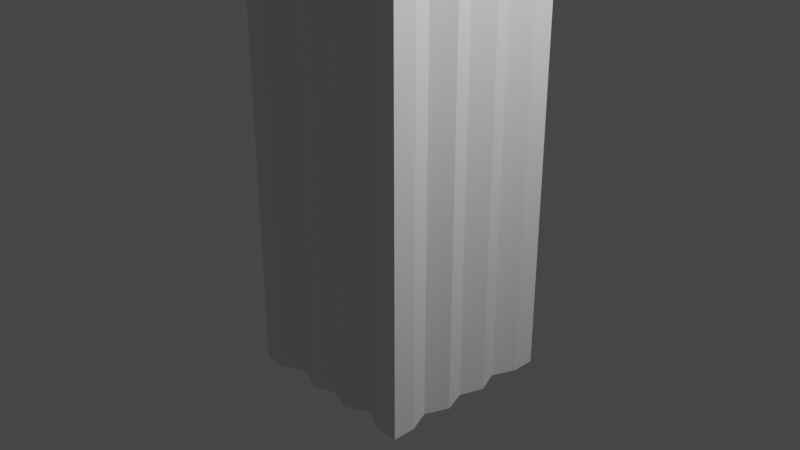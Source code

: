 # Source: Screwdriver.blend  (saved by Blender 2.90.8; exported with 4.5.12 LTS)
import bpy
from mathutils import Matrix  # noqa: F401  (used for matrix-valued properties, if any)

bpy.ops.wm.read_factory_settings(use_empty=True)
scene = bpy.context.scene
scene.name = 'Scene'

# ---- collections
col_collection = bpy.data.collections.new('Collection'); scene.collection.children.link(col_collection)

# ---- node groups
ng_auto_smooth = bpy.data.node_groups.new('Auto Smooth', 'GeometryNodeTree')
_s = ng_auto_smooth.interface.new_socket(name='Geometry', in_out='OUTPUT', socket_type='NodeSocketGeometry')
_s = ng_auto_smooth.interface.new_socket(name='Geometry', in_out='INPUT', socket_type='NodeSocketGeometry')
_s = ng_auto_smooth.interface.new_socket(name='Angle', in_out='INPUT', socket_type='NodeSocketFloat')
_s.subtype = 'ANGLE'
_s.min_value = 0.0
_s.max_value = 3.142
ng_auto_smooth.is_modifier = True
_N = ng_auto_smooth.nodes; _L = ng_auto_smooth.links
n0 = _N.new('NodeGroupOutput'); n0.name = 'Group Output'; n0.location = (480, -100)
n1 = _N.new('NodeGroupInput'); n1.name = 'Group Input'; n1.location = (-420, -300)
n2 = _N.new('NodeGroupInput'); n2.name = 'Group Input.001'; n2.location = (-60, -100)
n3 = _N.new('GeometryNodeSetShadeSmooth'); n3.name = 'Set Shade Smooth'; n3.location = (120, -100)
n3.domain = 'EDGE'
n4 = _N.new('GeometryNodeSetShadeSmooth'); n4.name = 'Set Shade Smooth.001'; n4.location = (300, -100)
n5 = _N.new('GeometryNodeInputMeshEdgeAngle'); n5.name = 'Edge Angle'; n5.location = (-420, -220)
n6 = _N.new('GeometryNodeInputEdgeSmooth'); n6.name = 'Is Edge Smooth'; n6.location = (-60, -160)
n7 = _N.new('GeometryNodeInputShadeSmooth'); n7.name = 'Is Face Smooth'; n7.location = (-240, -340)
n8 = _N.new('FunctionNodeBooleanMath'); n8.name = 'Boolean Math'; n8.location = (-60, -220)
n9 = _N.new('FunctionNodeCompare'); n9.name = 'Compare'; n9.location = (-240, -180)
n9.operation = 'LESS_EQUAL'
_L.new(n5.outputs[0], n9.inputs[0])
_L.new(n4.outputs[0], n0.inputs[0])
_L.new(n1.outputs[1], n9.inputs[1])
_L.new(n9.outputs[0], n8.inputs[0])
_L.new(n7.outputs[0], n8.inputs[1])
_L.new(n2.outputs[0], n3.inputs[0])
_L.new(n6.outputs[0], n3.inputs[1])
_L.new(n3.outputs[0], n4.inputs[0])
_L.new(n8.outputs[0], n3.inputs[2])
n0.is_active_output = True

# ---- world
world_world = bpy.data.worlds.new('World'); scene.world = world_world
world_world.use_nodes = True; world_world.node_tree.nodes.clear()
_N = world_world.node_tree.nodes; _L = world_world.node_tree.links
n0 = _N.new('ShaderNodeOutputWorld'); n0.name = 'World Output'; n0.location = (300, 300)
n1 = _N.new('ShaderNodeBackground'); n1.name = 'Background'; n1.location = (10, 300)
n1.inputs[0].default_value = (0.05088, 0.05088, 0.05088, 1.0)
_L.new(n1.outputs[0], n0.inputs[0])
n0.is_active_output = True
world_world.color = (0.05088, 0.05088, 0.05088)
world_world.use_sun_shadow = False
world_world.sun_shadow_jitter_overblur = 0.0

# ---- cameras
cam_camera = bpy.data.cameras.new('Camera')
cam_camera.clip_end = 100.0
cam_camera.ortho_scale = 7.314

# ---- lights
light_light = bpy.data.lights.new('Light', 'POINT')
light_light.transmission_factor = 0.0
light_light.energy = 1000.0
light_light.shadow_soft_size = 0.1
light_light.shadow_maximum_resolution = 0.006
light_light.use_absolute_resolution = True

# ---- meshes
me_cube_001 = bpy.data.meshes.new('Cube.001')
me_cube_001.from_pydata([(-1.0, -1.0, -1.689), (-1.0, 1.0, -1.689), (1.0, -1.0, -1.689), (1.0, 1.0, -1.689), (-0.8819, 0.0, -1.689), (0.0, 0.874, -1.689), (0.9134, -0.007876, -1.689), (0.01575, -0.9134, -1.689), (0.0, 0.0, -1.689), (-0.8661, 0.5079, -1.689), (0.5, 0.8819, -1.689), (0.8976, -0.5, -1.689), (-0.5, -0.874, -1.689), (-0.8661, -0.4921, -1.689), (-0.5, 0.8819, -1.689), (0.8976, 0.5, -1.689), (0.5, -0.874, -1.689), (0.0, -0.5, -1.689), (0.0, 0.5, -1.689), (0.5, 0.0, -1.689), (-0.5, 0.0, -1.689), (-0.5, 0.5, -1.689), (0.5, 0.5, -1.689), (0.5, -0.5, -1.689), (-0.5, -0.5, -1.689), (-1.0, 0.75, -1.689), (0.75, 1.0, -1.689), (1.0, -0.75, -1.689), (-0.75, -1.0, -1.689), (-1.0, -0.25, -1.689), (-0.25, 1.0, -1.689), (1.0, 0.25, -1.689), (0.25, -1.0, -1.689), (0.0, -0.75, -1.689), (0.0, 0.25, -1.689), (0.75, 0.0, -1.689), (-0.25, 0.0, -1.689), (-1.0, 0.25, -1.689), (0.25, 1.0, -1.689), (1.0, -0.25, -1.689), (-0.25, -1.0, -1.689), (-1.0, -0.75, -1.689), (-0.75, 1.0, -1.689), (1.0, 0.75, -1.689), (0.75, -1.0, -1.689), (0.0, -0.25, -1.689), (0.0, 0.75, -1.689), (0.25, 0.0, -1.689), (-0.75, 0.0, -1.689), (-0.5, 0.25, -1.689), (-0.5, 0.75, -1.689), (-0.25, 0.5, -1.689), (-0.75, 0.5, -1.689), (0.5, 0.25, -1.689), (0.5, 0.75, -1.689), (0.75, 0.5, -1.689), (0.25, 0.5, -1.689), (0.5, -0.75, -1.689), (0.5, -0.25, -1.689), (0.75, -0.5, -1.689), (0.25, -0.5, -1.689), (-0.5, -0.75, -1.689), (-0.5, -0.25, -1.689), (-0.25, -0.5, -1.689), (-0.75, -0.5, -1.689), (-0.75, -0.25, -1.689), (-0.25, -0.25, -1.689), (-0.25, -0.75, -1.689), (0.25, -0.25, -1.689), (0.75, -0.25, -1.689), (0.75, -0.75, -1.689), (0.25, 0.75, -1.689), (0.75, 0.75, -1.689), (0.75, 0.25, -1.689), (-0.75, 0.75, -1.689), (-0.25, 0.75, -1.689), (-0.25, 0.25, -1.689), (-0.75, 0.25, -1.689), (0.25, 0.25, -1.689), (0.25, -0.75, -1.689), (-0.75, -0.75, -1.689), (-1.0, 0.75, 6.222), (-1.0, 1.0, 6.222), (0.75, 1.0, 6.222), (1.0, 1.0, 6.222), (1.0, -0.75, 6.222), (1.0, -1.0, 6.222), (-0.75, -1.0, 6.222), (-1.0, -1.0, 6.222), (-1.0, -0.25, 6.222), (-0.8819, 0.0, 6.222), (-0.25, 1.0, 6.222), (0.0, 0.874, 6.222), (1.0, 0.25, 6.222), (0.9134, -0.007876, 6.222), (0.25, -1.0, 6.222), (0.01575, -0.9134, 6.222), (0.0, -0.75, 6.222), (0.0, 0.25, 6.222), (0.0, 0.0, 6.222), (0.75, 0.0, 6.222), (-0.25, 0.0, 6.222), (-1.0, 0.25, 6.222), (-0.8661, 0.5079, 6.222), (0.25, 1.0, 6.222), (0.5, 0.8819, 6.222), (1.0, -0.25, 6.222), (0.8976, -0.5, 6.222), (-0.25, -1.0, 6.222), (-0.5, -0.874, 6.222), (-1.0, -0.75, 6.222), (-0.8661, -0.4921, 6.222), (-0.75, 1.0, 6.222), (-0.5, 0.8819, 6.222), (1.0, 0.75, 6.222), (0.8976, 0.5, 6.222), (0.75, -1.0, 6.222), (0.5, -0.874, 6.222), (0.0, -0.25, 6.222), (0.0, -0.5, 6.222), (0.0, 0.75, 6.222), (0.0, 0.5, 6.222), (0.25, 0.0, 6.222), (0.5, 0.0, 6.222), (-0.75, 0.0, 6.222), (-0.5, 0.0, 6.222), (-0.5, 0.25, 6.222), (-0.5, 0.75, 6.222), (-0.5, 0.5, 6.222), (-0.25, 0.5, 6.222), (-0.75, 0.5, 6.222), (0.5, 0.25, 6.222), (0.5, 0.75, 6.222), (0.5, 0.5, 6.222), (0.75, 0.5, 6.222), (0.25, 0.5, 6.222), (0.5, -0.75, 6.222), (0.5, -0.25, 6.222), (0.5, -0.5, 6.222), (0.75, -0.5, 6.222), (0.25, -0.5, 6.222), (-0.5, -0.75, 6.222), (-0.5, -0.25, 6.222), (-0.5, -0.5, 6.222), (-0.25, -0.5, 6.222), (-0.75, -0.5, 6.222), (-0.75, -0.25, 6.222), (-0.25, -0.25, 6.222), (-0.25, -0.75, 6.222), (0.25, -0.25, 6.222), (0.75, -0.25, 6.222), (0.75, -0.75, 6.222), (0.25, 0.75, 6.222), (0.75, 0.75, 6.222), (0.75, 0.25, 6.222), (-0.75, 0.75, 6.222), (-0.25, 0.75, 6.222), (-0.25, 0.25, 6.222), (-0.75, 0.25, 6.222), (0.25, 0.25, 6.222), (0.25, -0.75, 6.222), (-0.75, -0.75, 6.222), (-0.009451, 0.1855, 6.174), (-0.009451, 0.1855, 6.814), (0.02674, 0.182, 6.174), (0.02674, 0.182, 6.814), (0.06154, 0.1714, 6.174), (0.06154, 0.1714, 6.814), (0.09362, 0.1542, 6.174), (0.09362, 0.1542, 6.814), (0.1217, 0.1312, 6.174), (0.1217, 0.1312, 6.814), (0.1448, 0.1031, 6.174), (0.1448, 0.1031, 6.814), (0.1619, 0.07099, 6.174), (0.1619, 0.07099, 6.814), (0.1725, 0.03619, 6.174), (0.1725, 0.03619, 6.814), (0.1761, 2.188e-07, 6.174), (0.1761, 2.188e-07, 6.814), (0.1725, -0.03619, 6.174), (0.1725, -0.03619, 6.814), (0.1619, -0.07099, 6.174), (0.1619, -0.07099, 6.814), (0.1448, -0.1031, 6.174), (0.1448, -0.1031, 6.814), (0.1217, -0.1312, 6.174), (0.1217, -0.1312, 6.814), (0.09362, -0.1542, 6.174), (0.09362, -0.1542, 6.814), (0.06154, -0.1714, 6.174), (0.06154, -0.1714, 6.814), (0.02674, -0.1819, 6.174), (0.02674, -0.1819, 6.814), (-0.009451, -0.1855, 6.174), (-0.009451, -0.1855, 6.814), (-0.04564, -0.1819, 6.174), (-0.04564, -0.1819, 6.814), (-0.08044, -0.1714, 6.174), (-0.08044, -0.1714, 6.814), (-0.1125, -0.1542, 6.174), (-0.1125, -0.1542, 6.814), (-0.1406, -0.1312, 6.174), (-0.1406, -0.1312, 6.814), (-0.1637, -0.1031, 6.174), (-0.1637, -0.1031, 6.814), (-0.1808, -0.07099, 6.174), (-0.1808, -0.07099, 6.814), (-0.1914, -0.03619, 6.174), (-0.1914, -0.03619, 6.814), (-0.195, 3.84e-07, 6.174), (-0.195, 3.84e-07, 6.814), (-0.1914, 0.03619, 6.174), (-0.1914, 0.03619, 6.814), (-0.1808, 0.07099, 6.174), (-0.1808, 0.07099, 6.814), (-0.1637, 0.1031, 6.174), (-0.1637, 0.1031, 6.814), (-0.1406, 0.1312, 6.174), (-0.1406, 0.1312, 6.814), (-0.1125, 0.1543, 6.174), (-0.1125, 0.1543, 6.814), (-0.08044, 0.1714, 6.174), (-0.08044, 0.1714, 6.814), (-0.04564, 0.182, 6.174), (-0.04564, 0.182, 6.814), (0.02674, 0.182, 14.27), (-0.009449, 0.1855, 14.27), (0.06154, 0.1714, 14.27), (0.09362, 0.1542, 14.27), (0.1217, 0.1312, 14.27), (0.1448, 0.1031, 14.27), (0.1619, 0.07099, 14.27), (0.1725, 0.03619, 14.27), (0.1761, 2.188e-07, 14.27), (0.1725, -0.03619, 14.27), (0.1619, -0.07099, 14.27), (0.1448, -0.1031, 14.27), (0.1217, -0.1312, 14.27), (0.09362, -0.1542, 14.27), (0.06154, -0.1714, 14.27), (0.02674, -0.1819, 14.27), (-0.009449, -0.1855, 14.27), (-0.04564, -0.1819, 14.27), (-0.08044, -0.1714, 14.27), (-0.1125, -0.1542, 14.27), (-0.1406, -0.1312, 14.27), (-0.1637, -0.1031, 14.27), (-0.1808, -0.07099, 14.27), (-0.1914, -0.03619, 14.27), (-0.195, 3.84e-07, 14.27), (-0.1914, 0.03619, 14.27), (-0.1808, 0.07099, 14.27), (-0.1637, 0.1031, 14.27), (-0.1406, 0.1312, 14.27), (-0.1125, 0.1543, 14.27), (-0.08044, 0.1714, 14.27), (-0.04564, 0.182, 14.27), (0.02674, 0.03621, 14.39), (0.02674, -0.03587, 14.39), (-0.04564, 0.03621, 14.39), (-0.04564, -0.03693, 14.39), (0.02674, 0.182, 14.41), (-0.009449, 0.1855, 14.41), (0.1761, 2.188e-07, 14.39), (0.1725, 0.03619, 14.39), (0.1725, -0.03619, 14.39), (-0.009449, -0.1855, 14.41), (0.02674, -0.1819, 14.41), (-0.04564, -0.1819, 14.41), (-0.195, 3.84e-07, 14.39), (-0.1914, -0.03619, 14.39), (-0.1914, 0.03619, 14.39), (-0.04564, 0.182, 14.41), (-0.04564, -0.03693, 14.5), (0.02674, -0.03587, 14.5), (0.02674, 0.03621, 14.5), (-0.04564, 0.03621, 14.5)], [], [(80, 28, 0, 41), (79, 32, 7, 33), (78, 47, 8, 34), (77, 48, 4, 37), (76, 36, 20, 49), (75, 51, 21, 50), (74, 52, 9, 25), (73, 35, 19, 53), (72, 55, 22, 54), (71, 56, 18, 46), (70, 44, 16, 57), (69, 59, 23, 58), (68, 60, 17, 45), (67, 40, 12, 61), (66, 63, 24, 62), (65, 64, 13, 29), (62, 24, 64, 65), (20, 62, 65, 48), (48, 65, 29, 4), (45, 17, 63, 66), (8, 45, 66, 36), (36, 66, 62, 20), (33, 7, 40, 67), (17, 33, 67, 63), (63, 67, 61, 24), (58, 23, 60, 68), (19, 58, 68, 47), (47, 68, 45, 8), (39, 11, 59, 69), (6, 39, 69, 35), (35, 69, 58, 19), (27, 2, 44, 70), (11, 27, 70, 59), (59, 70, 57, 23), (54, 22, 56, 71), (10, 54, 71, 38), (38, 71, 46, 5), (43, 15, 55, 72), (3, 43, 72, 26), (26, 72, 54, 10), (31, 6, 35, 73), (15, 31, 73, 55), (55, 73, 53, 22), (50, 21, 52, 74), (14, 50, 74, 42), (42, 74, 25, 1), (46, 18, 51, 75), (5, 46, 75, 30), (30, 75, 50, 14), (34, 8, 36, 76), (18, 34, 76, 51), (51, 76, 49, 21), (49, 20, 48, 77), (21, 49, 77, 52), (52, 77, 37, 9), (53, 19, 47, 78), (22, 53, 78, 56), (56, 78, 34, 18), (57, 16, 32, 79), (23, 57, 79, 60), (60, 79, 33, 17), (61, 12, 28, 80), (24, 61, 80, 64), (64, 80, 41, 13), (161, 110, 88, 87), (160, 97, 96, 95), (159, 98, 99, 122), (158, 102, 90, 124), (157, 126, 125, 101), (156, 127, 128, 129), (155, 81, 103, 130), (154, 131, 123, 100), (153, 132, 133, 134), (152, 120, 121, 135), (151, 136, 117, 116), (150, 137, 138, 139), (149, 118, 119, 140), (148, 141, 109, 108), (147, 142, 143, 144), (146, 89, 111, 145), (142, 146, 145, 143), (125, 124, 146, 142), (124, 90, 89, 146), (118, 147, 144, 119), (99, 101, 147, 118), (101, 125, 142, 147), (97, 148, 108, 96), (119, 144, 148, 97), (144, 143, 141, 148), (137, 149, 140, 138), (123, 122, 149, 137), (122, 99, 118, 149), (106, 150, 139, 107), (94, 100, 150, 106), (100, 123, 137, 150), (85, 151, 116, 86), (107, 139, 151, 85), (139, 138, 136, 151), (132, 152, 135, 133), (105, 104, 152, 132), (104, 92, 120, 152), (114, 153, 134, 115), (84, 83, 153, 114), (83, 105, 132, 153), (93, 154, 100, 94), (115, 134, 154, 93), (134, 133, 131, 154), (127, 155, 130, 128), (113, 112, 155, 127), (112, 82, 81, 155), (120, 156, 129, 121), (92, 91, 156, 120), (91, 113, 127, 156), (98, 157, 101, 99), (121, 129, 157, 98), (129, 128, 126, 157), (126, 158, 124, 125), (128, 130, 158, 126), (130, 103, 102, 158), (131, 159, 122, 123), (133, 135, 159, 131), (135, 121, 98, 159), (136, 160, 95, 117), (138, 140, 160, 136), (140, 119, 97, 160), (141, 161, 87, 109), (143, 145, 161, 141), (145, 111, 110, 161), (1, 25, 81, 82), (39, 6, 94, 106), (11, 39, 106, 107), (26, 10, 105, 83), (3, 26, 83, 84), (40, 7, 96, 108), (12, 40, 108, 109), (27, 11, 107, 85), (2, 27, 85, 86), (41, 0, 88, 110), (13, 41, 110, 111), (28, 12, 109, 87), (0, 28, 87, 88), (42, 1, 82, 112), (14, 42, 112, 113), (29, 13, 111, 89), (4, 29, 89, 90), (43, 3, 84, 114), (15, 43, 114, 115), (30, 14, 113, 91), (5, 30, 91, 92), (44, 2, 86, 116), (16, 44, 116, 117), (31, 15, 115, 93), (6, 31, 93, 94), (32, 16, 117, 95), (7, 32, 95, 96), (37, 4, 90, 102), (9, 37, 102, 103), (38, 5, 92, 104), (10, 38, 104, 105), (25, 9, 103, 81), (162, 163, 165, 164), (164, 165, 167, 166), (166, 167, 169, 168), (168, 169, 171, 170), (170, 171, 173, 172), (172, 173, 175, 174), (174, 175, 177, 176), (176, 177, 179, 178), (178, 179, 181, 180), (180, 181, 183, 182), (182, 183, 185, 184), (184, 185, 187, 186), (186, 187, 189, 188), (188, 189, 191, 190), (190, 191, 193, 192), (192, 193, 195, 194), (194, 195, 197, 196), (196, 197, 199, 198), (198, 199, 201, 200), (200, 201, 203, 202), (202, 203, 205, 204), (204, 205, 207, 206), (206, 207, 209, 208), (208, 209, 211, 210), (210, 211, 213, 212), (212, 213, 215, 214), (214, 215, 217, 216), (216, 217, 219, 218), (218, 219, 221, 220), (220, 221, 223, 222), (183, 181, 235, 236), (222, 223, 225, 224), (224, 225, 163, 162), (162, 164, 166, 168, 170, 172, 174, 176, 178, 180, 182, 184, 186, 188, 190, 192, 194, 196, 198, 200, 202, 204, 206, 208, 210, 212, 214, 216, 218, 220, 222, 224), (226, 258, 233, 232, 231, 230, 229, 228), (201, 199, 244, 245), (219, 217, 253, 254), (175, 173, 231, 232), (193, 191, 240, 241), (211, 209, 249, 250), (167, 165, 226, 228), (185, 183, 236, 237), (203, 201, 245, 246), (221, 219, 254, 255), (177, 175, 232, 233), (195, 193, 241, 242), (213, 211, 250, 251), (169, 167, 228, 229), (187, 185, 237, 238), (205, 203, 246, 247), (223, 221, 255, 256), (179, 177, 233, 234), (197, 195, 242, 243), (215, 213, 251, 252), (171, 169, 229, 230), (189, 187, 238, 239), (207, 205, 247, 248), (225, 223, 256, 257), (181, 179, 234, 235), (199, 197, 243, 244), (217, 215, 252, 253), (173, 171, 230, 231), (191, 189, 239, 240), (209, 207, 248, 249), (165, 163, 227, 226), (163, 225, 257, 227), (268, 275, 276, 262, 263, 273, 277, 274, 269, 267), (243, 261, 249, 248, 247, 246, 245, 244), (261, 243, 269, 274), (260, 251, 272, 277), (235, 259, 241, 240, 239, 238, 237, 236), (251, 260, 257, 256, 255, 254, 253, 252), (257, 260, 277, 273), (265, 276, 275, 266, 264), (271, 274, 277, 272, 270), (241, 259, 275, 268), (249, 261, 274, 271), (258, 226, 262, 276), (234, 233, 265, 264), (226, 227, 263, 262), (242, 241, 268, 267), (233, 258, 276, 265), (235, 234, 264, 266), (250, 249, 271, 270), (243, 242, 267, 269), (227, 257, 273, 263), (251, 250, 270, 272), (259, 235, 266, 275)])
_uv = me_cube_001.uv_layers.new(name='UVMap')
_uv.uv.foreach_set('vector', [0.8438, 0.7188, 0.8438, 0.75, 0.875, 0.75, 0.875, 0.7188, 0.7188, 0.7188, 0.7188, 0.75, 0.75, 0.75, 0.75, 0.7188, 0.7188, 0.5938, 0.7188, 0.625, 0.75, 0.625, 0.75, 0.5938, 0.8438, 0.5938, 0.8438, 0.625, 0.875, 0.625, 0.875, 0.5938, 0.7812, 0.5938, 0.7812, 0.625, 0.8125, 0.625, 0.8125, 0.5938, 0.7812, 0.5312, 0.7812, 0.5625, 0.8125, 0.5625, 0.8125, 0.5312, 0.8438, 0.5312, 0.8438, 0.5625, 0.875, 0.5625, 0.875, 0.5312, 0.6562, 0.5938, 0.6562, 0.625, 0.6875, 0.625, 0.6875, 0.5938, 0.6562, 0.5312, 0.6562, 0.5625, 0.6875, 0.5625, 0.6875, 0.5312, 0.7188, 0.5312, 0.7188, 0.5625, 0.75, 0.5625, 0.75, 0.5312, 0.6562, 0.7188, 0.6562, 0.75, 0.6875, 0.75, 0.6875, 0.7188, 0.6562, 0.6562, 0.6562, 0.6875, 0.6875, 0.6875, 0.6875, 0.6562, 0.7188, 0.6562, 0.7188, 0.6875, 0.75, 0.6875, 0.75, 0.6562, 0.7812, 0.7188, 0.7812, 0.75, 0.8125, 0.75, 0.8125, 0.7188, 0.7812, 0.6562, 0.7812, 0.6875, 0.8125, 0.6875, 0.8125, 0.6562, 0.8438, 0.6562, 0.8438, 0.6875, 0.875, 0.6875, 0.875, 0.6562, 0.8125, 0.6562, 0.8125, 0.6875, 0.8438, 0.6875, 0.8438, 0.6562, 0.8125, 0.625, 0.8125, 0.6562, 0.8438, 0.6562, 0.8438, 0.625, 0.8438, 0.625, 0.8438, 0.6562, 0.875, 0.6562, 0.875, 0.625, 0.75, 0.6562, 0.75, 0.6875, 0.7812, 0.6875, 0.7812, 0.6562, 0.75, 0.625, 0.75, 0.6562, 0.7812, 0.6562, 0.7812, 0.625, 0.7812, 0.625, 0.7812, 0.6562, 0.8125, 0.6562, 0.8125, 0.625, 0.75, 0.7188, 0.75, 0.75, 0.7812, 0.75, 0.7812, 0.7188, 0.75, 0.6875, 0.75, 0.7188, 0.7812, 0.7188, 0.7812, 0.6875, 0.7812, 0.6875, 0.7812, 0.7188, 0.8125, 0.7188, 0.8125, 0.6875, 0.6875, 0.6562, 0.6875, 0.6875, 0.7188, 0.6875, 0.7188, 0.6562, 0.6875, 0.625, 0.6875, 0.6562, 0.7188, 0.6562, 0.7188, 0.625, 0.7188, 0.625, 0.7188, 0.6562, 0.75, 0.6562, 0.75, 0.625, 0.625, 0.6562, 0.625, 0.6875, 0.6562, 0.6875, 0.6562, 0.6562, 0.625, 0.625, 0.625, 0.6562, 0.6562, 0.6562, 0.6562, 0.625, 0.6562, 0.625, 0.6562, 0.6562, 0.6875, 0.6562, 0.6875, 0.625, 0.625, 0.7188, 0.625, 0.75, 0.6562, 0.75, 0.6562, 0.7188, 0.625, 0.6875, 0.625, 0.7188, 0.6562, 0.7188, 0.6562, 0.6875, 0.6562, 0.6875, 0.6562, 0.7188, 0.6875, 0.7188, 0.6875, 0.6875, 0.6875, 0.5312, 0.6875, 0.5625, 0.7188, 0.5625, 0.7188, 0.5312, 0.6875, 0.5, 0.6875, 0.5312, 0.7188, 0.5312, 0.7188, 0.5, 0.7188, 0.5, 0.7188, 0.5312, 0.75, 0.5312, 0.75, 0.5, 0.625, 0.5312, 0.625, 0.5625, 0.6562, 0.5625, 0.6562, 0.5312, 0.625, 0.5, 0.625, 0.5312, 0.6562, 0.5312, 0.6562, 0.5, 0.6562, 0.5, 0.6562, 0.5312, 0.6875, 0.5312, 0.6875, 0.5, 0.625, 0.5938, 0.625, 0.625, 0.6562, 0.625, 0.6562, 0.5938, 0.625, 0.5625, 0.625, 0.5938, 0.6562, 0.5938, 0.6562, 0.5625, 0.6562, 0.5625, 0.6562, 0.5938, 0.6875, 0.5938, 0.6875, 0.5625, 0.8125, 0.5312, 0.8125, 0.5625, 0.8438, 0.5625, 0.8438, 0.5312, 0.8125, 0.5, 0.8125, 0.5312, 0.8438, 0.5312, 0.8438, 0.5, 0.8438, 0.5, 0.8438, 0.5312, 0.875, 0.5312, 0.875, 0.5, 0.75, 0.5312, 0.75, 0.5625, 0.7812, 0.5625, 0.7812, 0.5312, 0.75, 0.5, 0.75, 0.5312, 0.7812, 0.5312, 0.7812, 0.5, 0.7812, 0.5, 0.7812, 0.5312, 0.8125, 0.5312, 0.8125, 0.5, 0.75, 0.5938, 0.75, 0.625, 0.7812, 0.625, 0.7812, 0.5938, 0.75, 0.5625, 0.75, 0.5938, 0.7812, 0.5938, 0.7812, 0.5625, 0.7812, 0.5625, 0.7812, 0.5938, 0.8125, 0.5938, 0.8125, 0.5625, 0.8125, 0.5938, 0.8125, 0.625, 0.8438, 0.625, 0.8438, 0.5938, 0.8125, 0.5625, 0.8125, 0.5938, 0.8438, 0.5938, 0.8438, 0.5625, 0.8438, 0.5625, 0.8438, 0.5938, 0.875, 0.5938, 0.875, 0.5625, 0.6875, 0.5938, 0.6875, 0.625, 0.7188, 0.625, 0.7188, 0.5938, 0.6875, 0.5625, 0.6875, 0.5938, 0.7188, 0.5938, 0.7188, 0.5625, 0.7188, 0.5625, 0.7188, 0.5938, 0.75, 0.5938, 0.75, 0.5625, 0.6875, 0.7188, 0.6875, 0.75, 0.7188, 0.75, 0.7188, 0.7188, 0.6875, 0.6875, 0.6875, 0.7188, 0.7188, 0.7188, 0.7188, 0.6875, 0.7188, 0.6875, 0.7188, 0.7188, 0.75, 0.7188, 0.75, 0.6875, 0.8125, 0.7188, 0.8125, 0.75, 0.8438, 0.75, 0.8438, 0.7188, 0.8125, 0.6875, 0.8125, 0.7188, 0.8438, 0.7188, 0.8438, 0.6875, 0.8438, 0.6875, 0.8438, 0.7188, 0.875, 0.7188, 0.875, 0.6875, 0.8438, 0.7188, 0.875, 0.7188, 0.875, 0.75, 0.8438, 0.75, 0.7188, 0.7188, 0.75, 0.7188, 0.75, 0.75, 0.7188, 0.75, 0.7188, 0.5938, 0.75, 0.5938, 0.75, 0.625, 0.7188, 0.625, 0.8438, 0.5938, 0.875, 0.5938, 0.875, 0.625, 0.8438, 0.625, 0.7812, 0.5938, 0.8125, 0.5938, 0.8125, 0.625, 0.7812, 0.625, 0.7812, 0.5312, 0.8125, 0.5312, 0.8125, 0.5625, 0.7812, 0.5625, 0.8438, 0.5312, 0.875, 0.5312, 0.875, 0.5625, 0.8438, 0.5625, 0.6562, 0.5938, 0.6875, 0.5938, 0.6875, 0.625, 0.6562, 0.625, 0.6562, 0.5312, 0.6875, 0.5312, 0.6875, 0.5625, 0.6562, 0.5625, 0.7188, 0.5312, 0.75, 0.5312, 0.75, 0.5625, 0.7188, 0.5625, 0.6562, 0.7188, 0.6875, 0.7188, 0.6875, 0.75, 0.6562, 0.75, 0.6562, 0.6562, 0.6875, 0.6562, 0.6875, 0.6875, 0.6562, 0.6875, 0.7188, 0.6562, 0.75, 0.6562, 0.75, 0.6875, 0.7188, 0.6875, 0.7812, 0.7188, 0.8125, 0.7188, 0.8125, 0.75, 0.7812, 0.75, 0.7812, 0.6562, 0.8125, 0.6562, 0.8125, 0.6875, 0.7812, 0.6875, 0.8438, 0.6562, 0.875, 0.6562, 0.875, 0.6875, 0.8438, 0.6875, 0.8125, 0.6562, 0.8438, 0.6562, 0.8438, 0.6875, 0.8125, 0.6875, 0.8125, 0.625, 0.8438, 0.625, 0.8438, 0.6562, 0.8125, 0.6562, 0.8438, 0.625, 0.875, 0.625, 0.875, 0.6562, 0.8438, 0.6562, 0.75, 0.6562, 0.7812, 0.6562, 0.7812, 0.6875, 0.75, 0.6875, 0.75, 0.625, 0.7812, 0.625, 0.7812, 0.6562, 0.75, 0.6562, 0.7812, 0.625, 0.8125, 0.625, 0.8125, 0.6562, 0.7812, 0.6562, 0.75, 0.7188, 0.7812, 0.7188, 0.7812, 0.75, 0.75, 0.75, 0.75, 0.6875, 0.7812, 0.6875, 0.7812, 0.7188, 0.75, 0.7188, 0.7812, 0.6875, 0.8125, 0.6875, 0.8125, 0.7188, 0.7812, 0.7188, 0.6875, 0.6562, 0.7188, 0.6562, 0.7188, 0.6875, 0.6875, 0.6875, 0.6875, 0.625, 0.7188, 0.625, 0.7188, 0.6562, 0.6875, 0.6562, 0.7188, 0.625, 0.75, 0.625, 0.75, 0.6562, 0.7188, 0.6562, 0.625, 0.6562, 0.6562, 0.6562, 0.6562, 0.6875, 0.625, 0.6875, 0.625, 0.625, 0.6562, 0.625, 0.6562, 0.6562, 0.625, 0.6562, 0.6562, 0.625, 0.6875, 0.625, 0.6875, 0.6562, 0.6562, 0.6562, 0.625, 0.7188, 0.6562, 0.7188, 0.6562, 0.75, 0.625, 0.75, 0.625, 0.6875, 0.6562, 0.6875, 0.6562, 0.7188, 0.625, 0.7188, 0.6562, 0.6875, 0.6875, 0.6875, 0.6875, 0.7188, 0.6562, 0.7188, 0.6875, 0.5312, 0.7188, 0.5312, 0.7188, 0.5625, 0.6875, 0.5625, 0.6875, 0.5, 0.7188, 0.5, 0.7188, 0.5312, 0.6875, 0.5312, 0.7188, 0.5, 0.75, 0.5, 0.75, 0.5312, 0.7188, 0.5312, 0.625, 0.5312, 0.6562, 0.5312, 0.6562, 0.5625, 0.625, 0.5625, 0.625, 0.5, 0.6562, 0.5, 0.6562, 0.5312, 0.625, 0.5312, 0.6562, 0.5, 0.6875, 0.5, 0.6875, 0.5312, 0.6562, 0.5312, 0.625, 0.5938, 0.6562, 0.5938, 0.6562, 0.625, 0.625, 0.625, 0.625, 0.5625, 0.6562, 0.5625, 0.6562, 0.5938, 0.625, 0.5938, 0.6562, 0.5625, 0.6875, 0.5625, 0.6875, 0.5938, 0.6562, 0.5938, 0.8125, 0.5312, 0.8438, 0.5312, 0.8438, 0.5625, 0.8125, 0.5625, 0.8125, 0.5, 0.8438, 0.5, 0.8438, 0.5312, 0.8125, 0.5312, 0.8438, 0.5, 0.875, 0.5, 0.875, 0.5312, 0.8438, 0.5312, 0.75, 0.5312, 0.7812, 0.5312, 0.7812, 0.5625, 0.75, 0.5625, 0.75, 0.5, 0.7812, 0.5, 0.7812, 0.5312, 0.75, 0.5312, 0.7812, 0.5, 0.8125, 0.5, 0.8125, 0.5312, 0.7812, 0.5312, 0.75, 0.5938, 0.7812, 0.5938, 0.7812, 0.625, 0.75, 0.625, 0.75, 0.5625, 0.7812, 0.5625, 0.7812, 0.5938, 0.75, 0.5938, 0.7812, 0.5625, 0.8125, 0.5625, 0.8125, 0.5938, 0.7812, 0.5938, 0.8125, 0.5938, 0.8438, 0.5938, 0.8438, 0.625, 0.8125, 0.625, 0.8125, 0.5625, 0.8438, 0.5625, 0.8438, 0.5938, 0.8125, 0.5938, 0.8438, 0.5625, 0.875, 0.5625, 0.875, 0.5938, 0.8438, 0.5938, 0.6875, 0.5938, 0.7188, 0.5938, 0.7188, 0.625, 0.6875, 0.625, 0.6875, 0.5625, 0.7188, 0.5625, 0.7188, 0.5938, 0.6875, 0.5938, 0.7188, 0.5625, 0.75, 0.5625, 0.75, 0.5938, 0.7188, 0.5938, 0.6875, 0.7188, 0.7188, 0.7188, 0.7188, 0.75, 0.6875, 0.75, 0.6875, 0.6875, 0.7188, 0.6875, 0.7188, 0.7188, 0.6875, 0.7188, 0.7188, 0.6875, 0.75, 0.6875, 0.75, 0.7188, 0.7188, 0.7188, 0.8125, 0.7188, 0.8438, 0.7188, 0.8438, 0.75, 0.8125, 0.75, 0.8125, 0.6875, 0.8438, 0.6875, 0.8438, 0.7188, 0.8125, 0.7188, 0.8438, 0.6875, 0.875, 0.6875, 0.875, 0.7188, 0.8438, 0.7188, 0.875, 0.5, 0.875, 0.5312, 0.875, 0.5312, 0.875, 0.5, 0.625, 0.6562, 0.625, 0.625, 0.625, 0.625, 0.625, 0.6562, 0.625, 0.6875, 0.625, 0.6562, 0.625, 0.6562, 0.625, 0.6875, 0.6562, 0.5, 0.6875, 0.5, 0.6875, 0.5, 0.6562, 0.5, 0.625, 0.5, 0.6562, 0.5, 0.6562, 0.5, 0.625, 0.5, 0.7812, 0.75, 0.75, 0.75, 0.75, 0.75, 0.7812, 0.75, 0.8125, 0.75, 0.7812, 0.75, 0.7812, 0.75, 0.8125, 0.75, 0.625, 0.7188, 0.625, 0.6875, 0.625, 0.6875, 0.625, 0.7188, 0.625, 0.75, 0.625, 0.7188, 0.625, 0.7188, 0.625, 0.75, 0.875, 0.7188, 0.875, 0.75, 0.875, 0.75, 0.875, 0.7188, 0.875, 0.6875, 0.875, 0.7188, 0.875, 0.7188, 0.875, 0.6875, 0.8438, 0.75, 0.8125, 0.75, 0.8125, 0.75, 0.8438, 0.75, 0.875, 0.75, 0.8438, 0.75, 0.8438, 0.75, 0.875, 0.75, 0.8438, 0.5, 0.875, 0.5, 0.875, 0.5, 0.8438, 0.5, 0.8125, 0.5, 0.8438, 0.5, 0.8438, 0.5, 0.8125, 0.5, 0.875, 0.6562, 0.875, 0.6875, 0.875, 0.6875, 0.875, 0.6562, 0.875, 0.625, 0.875, 0.6562, 0.875, 0.6562, 0.875, 0.625, 0.625, 0.5312, 0.625, 0.5, 0.625, 0.5, 0.625, 0.5312, 0.625, 0.5625, 0.625, 0.5312, 0.625, 0.5312, 0.625, 0.5625, 0.7812, 0.5, 0.8125, 0.5, 0.8125, 0.5, 0.7812, 0.5, 0.75, 0.5, 0.7812, 0.5, 0.7812, 0.5, 0.75, 0.5, 0.6562, 0.75, 0.625, 0.75, 0.625, 0.75, 0.6562, 0.75, 0.6875, 0.75, 0.6562, 0.75, 0.6562, 0.75, 0.6875, 0.75, 0.625, 0.5938, 0.625, 0.5625, 0.625, 0.5625, 0.625, 0.5938, 0.625, 0.625, 0.625, 0.5938, 0.625, 0.5938, 0.625, 0.625, 0.7188, 0.75, 0.6875, 0.75, 0.6875, 0.75, 0.7188, 0.75, 0.75, 0.75, 0.7188, 0.75, 0.7188, 0.75, 0.75, 0.75, 0.875, 0.5938, 0.875, 0.625, 0.875, 0.625, 0.875, 0.5938, 0.875, 0.5625, 0.875, 0.5938, 0.875, 0.5938, 0.875, 0.5625, 0.7188, 0.5, 0.75, 0.5, 0.75, 0.5, 0.7188, 0.5, 0.6875, 0.5, 0.7188, 0.5, 0.7188, 0.5, 0.6875, 0.5, 0.875, 0.5312, 0.875, 0.5625, 0.875, 0.5625, 0.875, 0.5312, 1.0, 0.5, 1.0, 1.0, 0.9688, 1.0, 0.9688, 0.5, 0.9688, 0.5, 0.9688, 1.0, 0.9375, 1.0, 0.9375, 0.5, 0.9375, 0.5, 0.9375, 1.0, 0.9062, 1.0, 0.9062, 0.5, 0.9062, 0.5, 0.9062, 1.0, 0.875, 1.0, 0.875, 0.5, 0.875, 0.5, 0.875, 1.0, 0.8438, 1.0, 0.8438, 0.5, 0.8438, 0.5, 0.8438, 1.0, 0.8125, 1.0, 0.8125, 0.5, 0.8125, 0.5, 0.8125, 1.0, 0.7812, 1.0, 0.7812, 0.5, 0.7812, 0.5, 0.7812, 1.0, 0.75, 1.0, 0.75, 0.5, 0.75, 0.5, 0.75, 1.0, 0.7188, 1.0, 0.7188, 0.5, 0.7188, 0.5, 0.7188, 1.0, 0.6875, 1.0, 0.6875, 0.5, 0.6875, 0.5, 0.6875, 1.0, 0.6562, 1.0, 0.6562, 0.5, 0.6562, 0.5, 0.6562, 1.0, 0.625, 1.0, 0.625, 0.5, 0.625, 0.5, 0.625, 1.0, 0.5938, 1.0, 0.5938, 0.5, 0.5938, 0.5, 0.5938, 1.0, 0.5625, 1.0, 0.5625, 0.5, 0.5625, 0.5, 0.5625, 1.0, 0.5312, 1.0, 0.5312, 0.5, 0.5312, 0.5, 0.5312, 1.0, 0.5, 1.0, 0.5, 0.5, 0.5, 0.5, 0.5, 1.0, 0.4688, 1.0, 0.4688, 0.5, 0.4688, 0.5, 0.4688, 1.0, 0.4375, 1.0, 0.4375, 0.5, 0.4375, 0.5, 0.4375, 1.0, 0.4062, 1.0, 0.4062, 0.5, 0.4062, 0.5, 0.4062, 1.0, 0.375, 1.0, 0.375, 0.5, 0.375, 0.5, 0.375, 1.0, 0.3438, 1.0, 0.3438, 0.5, 0.3438, 0.5, 0.3438, 1.0, 0.3125, 1.0, 0.3125, 0.5, 0.3125, 0.5, 0.3125, 1.0, 0.2812, 1.0, 0.2812, 0.5, 0.2812, 0.5, 0.2812, 1.0, 0.25, 1.0, 0.25, 0.5, 0.25, 0.5, 0.25, 1.0, 0.2188, 1.0, 0.2188, 0.5, 0.2188, 0.5, 0.2188, 1.0, 0.1875, 1.0, 0.1875, 0.5, 0.1875, 0.5, 0.1875, 1.0, 0.1562, 1.0, 0.1562, 0.5, 0.1562, 0.5, 0.1562, 1.0, 0.125, 1.0, 0.125, 0.5, 0.125, 0.5, 0.125, 1.0, 0.09375, 1.0, 0.09375, 0.5, 0.09375, 0.5, 0.09375, 1.0, 0.0625, 1.0, 0.0625, 0.5, 0.6875, 1.0, 0.7188, 1.0, 0.7188, 1.0, 0.6875, 1.0, 0.0625, 0.5, 0.0625, 1.0, 0.03125, 1.0, 0.03125, 0.5, 0.03125, 0.5, 0.03125, 1.0, 0.0, 1.0, 0.0, 0.5, 0.75, 0.49, 0.7968, 0.4854, 0.8418, 0.4717, 0.8833, 0.4496, 0.9197, 0.4197, 0.9496, 0.3833, 0.9717, 0.3418, 0.9854, 0.2968, 0.99, 0.25, 0.9854, 0.2032, 0.9717, 0.1582, 0.9496, 0.1167, 0.9197, 0.08029, 0.8833, 0.05045, 0.8418, 0.02827, 0.7968, 0.01461, 0.75, 0.01, 0.7032, 0.01461, 0.6582, 0.02827, 0.6167, 0.05045, 0.5803, 0.08029, 0.5504, 0.1167, 0.5283, 0.1582, 0.5146, 0.2032, 0.51, 0.25, 0.5146, 0.2968, 0.5283, 0.3418, 0.5504, 0.3833, 0.5803, 0.4197, 0.6167, 0.4496, 0.6582, 0.4717, 0.7032, 0.4854, 0.2968, 0.4854, 0.2968, 0.2968, 0.4854, 0.2968, 0.4717, 0.3418, 0.4496, 0.3833, 0.4197, 0.4197, 0.3833, 0.4496, 0.3418, 0.4717, 0.4062, 1.0, 0.4375, 1.0, 0.4375, 1.0, 0.4062, 1.0, 0.125, 1.0, 0.1562, 1.0, 0.1562, 1.0, 0.125, 1.0, 0.8125, 1.0, 0.8438, 1.0, 0.8438, 1.0, 0.8125, 1.0, 0.5312, 1.0, 0.5625, 1.0, 0.5625, 1.0, 0.5312, 1.0, 0.25, 1.0, 0.2812, 1.0, 0.2812, 1.0, 0.25, 1.0, 0.9375, 1.0, 0.9688, 1.0, 0.9688, 1.0, 0.9375, 1.0, 0.6562, 1.0, 0.6875, 1.0, 0.6875, 1.0, 0.6562, 1.0, 0.375, 1.0, 0.4062, 1.0, 0.4062, 1.0, 0.375, 1.0, 0.09375, 1.0, 0.125, 1.0, 0.125, 1.0, 0.09375, 1.0, 0.7812, 1.0, 0.8125, 1.0, 0.8125, 1.0, 0.7812, 1.0, 0.5, 1.0, 0.5312, 1.0, 0.5312, 1.0, 0.5, 1.0, 0.2188, 1.0, 0.25, 1.0, 0.25, 1.0, 0.2188, 1.0, 0.9062, 1.0, 0.9375, 1.0, 0.9375, 1.0, 0.9062, 1.0, 0.625, 1.0, 0.6562, 1.0, 0.6562, 1.0, 0.625, 1.0, 0.3438, 1.0, 0.375, 1.0, 0.375, 1.0, 0.3438, 1.0, 0.0625, 1.0, 0.09375, 1.0, 0.09375, 1.0, 0.0625, 1.0, 0.75, 1.0, 0.7812, 1.0, 0.7812, 1.0, 0.75, 1.0, 0.4688, 1.0, 0.5, 1.0, 0.5, 1.0, 0.4688, 1.0, 0.1875, 1.0, 0.2188, 1.0, 0.2188, 1.0, 0.1875, 1.0, 0.875, 1.0, 0.9062, 1.0, 0.9062, 1.0, 0.875, 1.0, 0.5938, 1.0, 0.625, 1.0, 0.625, 1.0, 0.5938, 1.0, 0.3125, 1.0, 0.3438, 1.0, 0.3438, 1.0, 0.3125, 1.0, 0.03125, 1.0, 0.0625, 1.0, 0.0625, 1.0, 0.03125, 1.0, 0.7188, 1.0, 0.75, 1.0, 0.75, 1.0, 0.7188, 1.0, 0.4375, 1.0, 0.4688, 1.0, 0.4688, 1.0, 0.4375, 1.0, 0.1562, 1.0, 0.1875, 1.0, 0.1875, 1.0, 0.1562, 1.0, 0.8438, 1.0, 0.875, 1.0, 0.875, 1.0, 0.8438, 1.0, 0.5625, 1.0, 0.5938, 1.0, 0.5938, 1.0, 0.5625, 1.0, 0.2812, 1.0, 0.3125, 1.0, 0.3125, 1.0, 0.2812, 1.0, 0.9688, 1.0, 1.0, 1.0, 1.0, 1.0, 0.9688, 1.0, 0.0, 1.0, 0.03125, 1.0, 0.03125, 1.0, 0.0, 1.0, 0.2968, 0.01461, 0.2968, 0.2036, 0.2968, 0.2968, 0.2968, 0.4854, 0.25, 0.49, 0.2032, 0.4854, 0.2032, 0.2968, 0.2032, 0.2022, 0.2032, 0.01461, 0.25, 0.01, 0.2032, 0.01461, 0.2032, 0.2022, 0.01461, 0.2032, 0.02827, 0.1582, 0.05045, 0.1167, 0.08029, 0.08029, 0.1167, 0.05045, 0.1582, 0.02827, 0.2032, 0.2022, 0.2032, 0.01461, 0.2032, 0.01461, 0.2032, 0.2022, 0.2032, 0.2968, 0.01461, 0.2968, 0.01461, 0.2968, 0.2032, 0.2968, 0.4854, 0.2032, 0.2968, 0.2036, 0.2968, 0.01461, 0.3418, 0.02827, 0.3833, 0.05045, 0.4197, 0.08029, 0.4496, 0.1167, 0.4717, 0.1582, 0.01461, 0.2968, 0.2032, 0.2968, 0.2032, 0.4854, 0.1582, 0.4717, 0.1167, 0.4496, 0.08029, 0.4197, 0.05045, 0.3833, 0.02827, 0.3418, 0.2032, 0.4854, 0.2032, 0.2968, 0.2032, 0.2968, 0.2032, 0.4854, 0.4854, 0.2968, 0.2968, 0.2968, 0.2968, 0.2036, 0.4854, 0.2032, 0.49, 0.25, 0.01461, 0.2032, 0.2032, 0.2022, 0.2032, 0.2968, 0.01461, 0.2968, 0.01, 0.25, 0.2968, 0.01461, 0.2968, 0.2036, 0.2968, 0.2036, 0.2968, 0.01461, 0.01461, 0.2032, 0.2032, 0.2022, 0.2032, 0.2022, 0.01461, 0.2032, 0.2968, 0.2968, 0.2968, 0.4854, 0.2968, 0.4854, 0.2968, 0.2968, 0.75, 1.0, 0.7812, 1.0, 0.7812, 1.0, 0.75, 1.0, 0.9688, 1.0, 1.0, 1.0, 1.0, 1.0, 0.9688, 1.0, 0.5, 1.0, 0.5312, 1.0, 0.5312, 1.0, 0.5, 1.0, 0.4854, 0.2968, 0.2968, 0.2968, 0.2968, 0.2968, 0.4854, 0.2968, 0.7188, 1.0, 0.75, 1.0, 0.75, 1.0, 0.7188, 1.0, 0.25, 1.0, 0.2812, 1.0, 0.2812, 1.0, 0.25, 1.0, 0.4688, 1.0, 0.5, 1.0, 0.5, 1.0, 0.4688, 1.0, 0.0, 1.0, 0.03125, 1.0, 0.03125, 1.0, 0.0, 1.0, 0.2188, 1.0, 0.25, 1.0, 0.25, 1.0, 0.2188, 1.0, 0.2968, 0.2036, 0.4854, 0.2032, 0.4854, 0.2032, 0.2968, 0.2036])
me_cube_001.use_remesh_fix_poles = True
me_cube_001.use_remesh_preserve_attributes = False
me_cube_001.use_mirror_vertex_groups = False
me_cube_001.update()

# ---- objects
ob_light = bpy.data.objects.new('Light', light_light)
ob_camera = bpy.data.objects.new('Camera', cam_camera)
ob_screwdriver = bpy.data.objects.new('screwdriver', me_cube_001)

# ---- transforms, parenting, visibility, modifiers, constraints
ob_light.location = (4.076, 1.005, 5.904)
ob_light.rotation_euler = (0.6503, 0.05522, 1.866)
ob_light.lock_rotations_4d = False
ob_light.empty_display_type = 'ARROWS'
ob_light.color = (0.0, 0.0, 0.0, 0.0)
ob_light.lineart.crease_threshold = 0.0
ob_camera.location = (7.359, -6.926, 4.958)
ob_camera.rotation_euler = (1.109, 0.0, 0.8149)
ob_camera.lock_rotations_4d = False
ob_camera.empty_display_type = 'ARROWS'
ob_camera.color = (0.0, 0.0, 0.0, 0.0)
ob_camera.display_type = 'WIRE'
ob_camera.lineart.crease_threshold = 0.0
ob_screwdriver.location = (0.0, 0.0, 0.0)
ob_screwdriver.lineart.crease_threshold = 0.0
_m = ob_screwdriver.modifiers.new('Auto Smooth', 'NODES')
_m.node_group = ng_auto_smooth
_gi = [s.identifier for s in ng_auto_smooth.interface.items_tree if s.item_type == 'SOCKET' and s.in_out == 'INPUT']
_m[_gi[1]] = 0.5236  # Angle

# ---- collection membership
col_collection.objects.link(ob_light)
col_collection.objects.link(ob_camera)
col_collection.objects.link(ob_screwdriver)

# ---- scene / render settings (as saved in the file)
scene.camera = ob_camera
scene.frame_start = 1; scene.frame_end = 250; scene.frame_set(17)
scene.render.engine = 'BLENDER_EEVEE_NEXT'
scene.cycles.use_denoising = False
scene.cycles.samples = 128
scene.cycles.sampling_pattern = 'TABULATED_SOBOL'
scene.cycles.use_adaptive_sampling = False
scene.cycles.use_light_tree = False
scene.view_settings.view_transform = 'Filmic'
bpy.context.view_layer.update()
